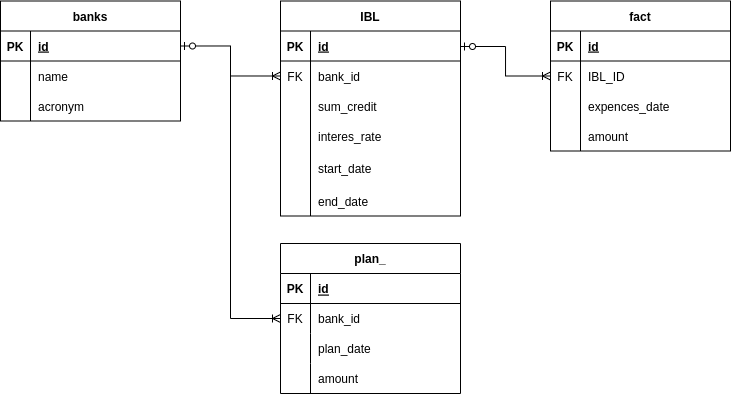

The diagram above was exported from draw.io. Its source (the exported page's mxGraphModel, read from the mxfile embedded in the PNG):
<mxGraphModel dx="956" dy="554" grid="1" gridSize="10" guides="1" tooltips="1" connect="1" arrows="1" fold="1" page="1" pageScale="1" pageWidth="827" pageHeight="1169" math="0" shadow="0">
  <root>
    <mxCell id="0" />
    <mxCell id="1" parent="0" />
    <mxCell id="Fi8dT5Di9A1CCdb0SS9x-59" value="banks" style="shape=table;startSize=30;container=1;collapsible=1;childLayout=tableLayout;fixedRows=1;rowLines=0;fontStyle=1;align=center;resizeLast=1;" parent="1" vertex="1">
      <mxGeometry x="50" y="87.5" width="180" height="120" as="geometry">
        <mxRectangle x="130" y="110" width="80" height="30" as="alternateBounds" />
      </mxGeometry>
    </mxCell>
    <mxCell id="Fi8dT5Di9A1CCdb0SS9x-60" value="" style="shape=tableRow;horizontal=0;startSize=0;swimlaneHead=0;swimlaneBody=0;fillColor=none;collapsible=0;dropTarget=0;points=[[0,0.5],[1,0.5]];portConstraint=eastwest;top=0;left=0;right=0;bottom=1;" parent="Fi8dT5Di9A1CCdb0SS9x-59" vertex="1">
      <mxGeometry y="30" width="180" height="30" as="geometry" />
    </mxCell>
    <mxCell id="Fi8dT5Di9A1CCdb0SS9x-61" value="PK" style="shape=partialRectangle;connectable=0;fillColor=none;top=0;left=0;bottom=0;right=0;fontStyle=1;overflow=hidden;" parent="Fi8dT5Di9A1CCdb0SS9x-60" vertex="1">
      <mxGeometry width="30" height="30" as="geometry">
        <mxRectangle width="30" height="30" as="alternateBounds" />
      </mxGeometry>
    </mxCell>
    <mxCell id="Fi8dT5Di9A1CCdb0SS9x-62" value="id" style="shape=partialRectangle;connectable=0;fillColor=none;top=0;left=0;bottom=0;right=0;align=left;spacingLeft=6;fontStyle=5;overflow=hidden;" parent="Fi8dT5Di9A1CCdb0SS9x-60" vertex="1">
      <mxGeometry x="30" width="150" height="30" as="geometry">
        <mxRectangle width="150" height="30" as="alternateBounds" />
      </mxGeometry>
    </mxCell>
    <mxCell id="Fi8dT5Di9A1CCdb0SS9x-63" value="" style="shape=tableRow;horizontal=0;startSize=0;swimlaneHead=0;swimlaneBody=0;fillColor=none;collapsible=0;dropTarget=0;points=[[0,0.5],[1,0.5]];portConstraint=eastwest;top=0;left=0;right=0;bottom=0;" parent="Fi8dT5Di9A1CCdb0SS9x-59" vertex="1">
      <mxGeometry y="60" width="180" height="30" as="geometry" />
    </mxCell>
    <mxCell id="Fi8dT5Di9A1CCdb0SS9x-64" value="" style="shape=partialRectangle;connectable=0;fillColor=none;top=0;left=0;bottom=0;right=0;editable=1;overflow=hidden;" parent="Fi8dT5Di9A1CCdb0SS9x-63" vertex="1">
      <mxGeometry width="30" height="30" as="geometry">
        <mxRectangle width="30" height="30" as="alternateBounds" />
      </mxGeometry>
    </mxCell>
    <mxCell id="Fi8dT5Di9A1CCdb0SS9x-65" value="name" style="shape=partialRectangle;connectable=0;fillColor=none;top=0;left=0;bottom=0;right=0;align=left;spacingLeft=6;overflow=hidden;" parent="Fi8dT5Di9A1CCdb0SS9x-63" vertex="1">
      <mxGeometry x="30" width="150" height="30" as="geometry">
        <mxRectangle width="150" height="30" as="alternateBounds" />
      </mxGeometry>
    </mxCell>
    <mxCell id="Fi8dT5Di9A1CCdb0SS9x-66" value="" style="shape=tableRow;horizontal=0;startSize=0;swimlaneHead=0;swimlaneBody=0;fillColor=none;collapsible=0;dropTarget=0;points=[[0,0.5],[1,0.5]];portConstraint=eastwest;top=0;left=0;right=0;bottom=0;" parent="Fi8dT5Di9A1CCdb0SS9x-59" vertex="1">
      <mxGeometry y="90" width="180" height="30" as="geometry" />
    </mxCell>
    <mxCell id="Fi8dT5Di9A1CCdb0SS9x-67" value="" style="shape=partialRectangle;connectable=0;fillColor=none;top=0;left=0;bottom=0;right=0;editable=1;overflow=hidden;" parent="Fi8dT5Di9A1CCdb0SS9x-66" vertex="1">
      <mxGeometry width="30" height="30" as="geometry">
        <mxRectangle width="30" height="30" as="alternateBounds" />
      </mxGeometry>
    </mxCell>
    <mxCell id="Fi8dT5Di9A1CCdb0SS9x-68" value="acronym" style="shape=partialRectangle;connectable=0;fillColor=none;top=0;left=0;bottom=0;right=0;align=left;spacingLeft=6;overflow=hidden;" parent="Fi8dT5Di9A1CCdb0SS9x-66" vertex="1">
      <mxGeometry x="30" width="150" height="30" as="geometry">
        <mxRectangle width="150" height="30" as="alternateBounds" />
      </mxGeometry>
    </mxCell>
    <mxCell id="Fi8dT5Di9A1CCdb0SS9x-69" value="IBL" style="shape=table;startSize=30;container=1;collapsible=1;childLayout=tableLayout;fixedRows=1;rowLines=0;fontStyle=1;align=center;resizeLast=1;" parent="1" vertex="1">
      <mxGeometry x="330" y="87.5" width="180" height="215" as="geometry" />
    </mxCell>
    <mxCell id="Fi8dT5Di9A1CCdb0SS9x-70" value="" style="shape=tableRow;horizontal=0;startSize=0;swimlaneHead=0;swimlaneBody=0;fillColor=none;collapsible=0;dropTarget=0;points=[[0,0.5],[1,0.5]];portConstraint=eastwest;top=0;left=0;right=0;bottom=1;" parent="Fi8dT5Di9A1CCdb0SS9x-69" vertex="1">
      <mxGeometry y="30" width="180" height="30" as="geometry" />
    </mxCell>
    <mxCell id="Fi8dT5Di9A1CCdb0SS9x-71" value="PK" style="shape=partialRectangle;connectable=0;fillColor=none;top=0;left=0;bottom=0;right=0;fontStyle=1;overflow=hidden;" parent="Fi8dT5Di9A1CCdb0SS9x-70" vertex="1">
      <mxGeometry width="30" height="30" as="geometry">
        <mxRectangle width="30" height="30" as="alternateBounds" />
      </mxGeometry>
    </mxCell>
    <mxCell id="Fi8dT5Di9A1CCdb0SS9x-72" value="id" style="shape=partialRectangle;connectable=0;fillColor=none;top=0;left=0;bottom=0;right=0;align=left;spacingLeft=6;fontStyle=5;overflow=hidden;" parent="Fi8dT5Di9A1CCdb0SS9x-70" vertex="1">
      <mxGeometry x="30" width="150" height="30" as="geometry">
        <mxRectangle width="150" height="30" as="alternateBounds" />
      </mxGeometry>
    </mxCell>
    <mxCell id="Fi8dT5Di9A1CCdb0SS9x-73" value="" style="shape=tableRow;horizontal=0;startSize=0;swimlaneHead=0;swimlaneBody=0;fillColor=none;collapsible=0;dropTarget=0;points=[[0,0.5],[1,0.5]];portConstraint=eastwest;top=0;left=0;right=0;bottom=0;" parent="Fi8dT5Di9A1CCdb0SS9x-69" vertex="1">
      <mxGeometry y="60" width="180" height="30" as="geometry" />
    </mxCell>
    <mxCell id="Fi8dT5Di9A1CCdb0SS9x-74" value="FK" style="shape=partialRectangle;connectable=0;fillColor=none;top=0;left=0;bottom=0;right=0;editable=1;overflow=hidden;" parent="Fi8dT5Di9A1CCdb0SS9x-73" vertex="1">
      <mxGeometry width="30" height="30" as="geometry">
        <mxRectangle width="30" height="30" as="alternateBounds" />
      </mxGeometry>
    </mxCell>
    <mxCell id="Fi8dT5Di9A1CCdb0SS9x-75" value="bank_id" style="shape=partialRectangle;connectable=0;fillColor=none;top=0;left=0;bottom=0;right=0;align=left;spacingLeft=6;overflow=hidden;" parent="Fi8dT5Di9A1CCdb0SS9x-73" vertex="1">
      <mxGeometry x="30" width="150" height="30" as="geometry">
        <mxRectangle width="150" height="30" as="alternateBounds" />
      </mxGeometry>
    </mxCell>
    <mxCell id="Fi8dT5Di9A1CCdb0SS9x-76" value="" style="shape=tableRow;horizontal=0;startSize=0;swimlaneHead=0;swimlaneBody=0;fillColor=none;collapsible=0;dropTarget=0;points=[[0,0.5],[1,0.5]];portConstraint=eastwest;top=0;left=0;right=0;bottom=0;" parent="Fi8dT5Di9A1CCdb0SS9x-69" vertex="1">
      <mxGeometry y="90" width="180" height="30" as="geometry" />
    </mxCell>
    <mxCell id="Fi8dT5Di9A1CCdb0SS9x-77" value="" style="shape=partialRectangle;connectable=0;fillColor=none;top=0;left=0;bottom=0;right=0;editable=1;overflow=hidden;" parent="Fi8dT5Di9A1CCdb0SS9x-76" vertex="1">
      <mxGeometry width="30" height="30" as="geometry">
        <mxRectangle width="30" height="30" as="alternateBounds" />
      </mxGeometry>
    </mxCell>
    <mxCell id="Fi8dT5Di9A1CCdb0SS9x-78" value="sum_credit" style="shape=partialRectangle;connectable=0;fillColor=none;top=0;left=0;bottom=0;right=0;align=left;spacingLeft=6;overflow=hidden;" parent="Fi8dT5Di9A1CCdb0SS9x-76" vertex="1">
      <mxGeometry x="30" width="150" height="30" as="geometry">
        <mxRectangle width="150" height="30" as="alternateBounds" />
      </mxGeometry>
    </mxCell>
    <mxCell id="Fi8dT5Di9A1CCdb0SS9x-79" value="" style="shape=tableRow;horizontal=0;startSize=0;swimlaneHead=0;swimlaneBody=0;fillColor=none;collapsible=0;dropTarget=0;points=[[0,0.5],[1,0.5]];portConstraint=eastwest;top=0;left=0;right=0;bottom=0;" parent="Fi8dT5Di9A1CCdb0SS9x-69" vertex="1">
      <mxGeometry y="120" width="180" height="30" as="geometry" />
    </mxCell>
    <mxCell id="Fi8dT5Di9A1CCdb0SS9x-80" value="" style="shape=partialRectangle;connectable=0;fillColor=none;top=0;left=0;bottom=0;right=0;editable=1;overflow=hidden;" parent="Fi8dT5Di9A1CCdb0SS9x-79" vertex="1">
      <mxGeometry width="30" height="30" as="geometry">
        <mxRectangle width="30" height="30" as="alternateBounds" />
      </mxGeometry>
    </mxCell>
    <mxCell id="Fi8dT5Di9A1CCdb0SS9x-81" value="interes_rate" style="shape=partialRectangle;connectable=0;fillColor=none;top=0;left=0;bottom=0;right=0;align=left;spacingLeft=6;overflow=hidden;" parent="Fi8dT5Di9A1CCdb0SS9x-79" vertex="1">
      <mxGeometry x="30" width="150" height="30" as="geometry">
        <mxRectangle width="150" height="30" as="alternateBounds" />
      </mxGeometry>
    </mxCell>
    <mxCell id="Fi8dT5Di9A1CCdb0SS9x-82" value="" style="shape=tableRow;horizontal=0;startSize=0;swimlaneHead=0;swimlaneBody=0;fillColor=none;collapsible=0;dropTarget=0;points=[[0,0.5],[1,0.5]];portConstraint=eastwest;top=0;left=0;right=0;bottom=0;" parent="Fi8dT5Di9A1CCdb0SS9x-69" vertex="1">
      <mxGeometry y="150" width="180" height="35" as="geometry" />
    </mxCell>
    <mxCell id="Fi8dT5Di9A1CCdb0SS9x-83" value="" style="shape=partialRectangle;connectable=0;fillColor=none;top=0;left=0;bottom=0;right=0;editable=1;overflow=hidden;" parent="Fi8dT5Di9A1CCdb0SS9x-82" vertex="1">
      <mxGeometry width="30" height="35" as="geometry">
        <mxRectangle width="30" height="35" as="alternateBounds" />
      </mxGeometry>
    </mxCell>
    <mxCell id="Fi8dT5Di9A1CCdb0SS9x-84" value="start_date" style="shape=partialRectangle;connectable=0;fillColor=none;top=0;left=0;bottom=0;right=0;align=left;spacingLeft=6;overflow=hidden;" parent="Fi8dT5Di9A1CCdb0SS9x-82" vertex="1">
      <mxGeometry x="30" width="150" height="35" as="geometry">
        <mxRectangle width="150" height="35" as="alternateBounds" />
      </mxGeometry>
    </mxCell>
    <mxCell id="Fi8dT5Di9A1CCdb0SS9x-85" value="" style="shape=tableRow;horizontal=0;startSize=0;swimlaneHead=0;swimlaneBody=0;fillColor=none;collapsible=0;dropTarget=0;points=[[0,0.5],[1,0.5]];portConstraint=eastwest;top=0;left=0;right=0;bottom=0;" parent="Fi8dT5Di9A1CCdb0SS9x-69" vertex="1">
      <mxGeometry y="185" width="180" height="30" as="geometry" />
    </mxCell>
    <mxCell id="Fi8dT5Di9A1CCdb0SS9x-86" value="" style="shape=partialRectangle;connectable=0;fillColor=none;top=0;left=0;bottom=0;right=0;editable=1;overflow=hidden;" parent="Fi8dT5Di9A1CCdb0SS9x-85" vertex="1">
      <mxGeometry width="30" height="30" as="geometry">
        <mxRectangle width="30" height="30" as="alternateBounds" />
      </mxGeometry>
    </mxCell>
    <mxCell id="Fi8dT5Di9A1CCdb0SS9x-87" value="end_date" style="shape=partialRectangle;connectable=0;fillColor=none;top=0;left=0;bottom=0;right=0;align=left;spacingLeft=6;overflow=hidden;" parent="Fi8dT5Di9A1CCdb0SS9x-85" vertex="1">
      <mxGeometry x="30" width="150" height="30" as="geometry">
        <mxRectangle width="150" height="30" as="alternateBounds" />
      </mxGeometry>
    </mxCell>
    <mxCell id="Fi8dT5Di9A1CCdb0SS9x-88" value="" style="edgeStyle=orthogonalEdgeStyle;fontSize=12;html=1;endArrow=ERoneToMany;startArrow=ERzeroToOne;rounded=0;exitX=1;exitY=0.5;exitDx=0;exitDy=0;entryX=0;entryY=0.5;entryDx=0;entryDy=0;startFill=0;" parent="1" source="Fi8dT5Di9A1CCdb0SS9x-60" target="Fi8dT5Di9A1CCdb0SS9x-73" edge="1">
      <mxGeometry width="100" height="100" relative="1" as="geometry">
        <mxPoint x="250" y="240" as="sourcePoint" />
        <mxPoint x="350" y="140" as="targetPoint" />
      </mxGeometry>
    </mxCell>
    <mxCell id="Fi8dT5Di9A1CCdb0SS9x-89" value="fact" style="shape=table;startSize=30;container=1;collapsible=1;childLayout=tableLayout;fixedRows=1;rowLines=0;fontStyle=1;align=center;resizeLast=1;" parent="1" vertex="1">
      <mxGeometry x="600" y="87.5" width="180" height="150" as="geometry" />
    </mxCell>
    <mxCell id="Fi8dT5Di9A1CCdb0SS9x-90" value="" style="shape=tableRow;horizontal=0;startSize=0;swimlaneHead=0;swimlaneBody=0;fillColor=none;collapsible=0;dropTarget=0;points=[[0,0.5],[1,0.5]];portConstraint=eastwest;top=0;left=0;right=0;bottom=1;" parent="Fi8dT5Di9A1CCdb0SS9x-89" vertex="1">
      <mxGeometry y="30" width="180" height="30" as="geometry" />
    </mxCell>
    <mxCell id="Fi8dT5Di9A1CCdb0SS9x-91" value="PK" style="shape=partialRectangle;connectable=0;fillColor=none;top=0;left=0;bottom=0;right=0;fontStyle=1;overflow=hidden;" parent="Fi8dT5Di9A1CCdb0SS9x-90" vertex="1">
      <mxGeometry width="30" height="30" as="geometry">
        <mxRectangle width="30" height="30" as="alternateBounds" />
      </mxGeometry>
    </mxCell>
    <mxCell id="Fi8dT5Di9A1CCdb0SS9x-92" value="id" style="shape=partialRectangle;connectable=0;fillColor=none;top=0;left=0;bottom=0;right=0;align=left;spacingLeft=6;fontStyle=5;overflow=hidden;" parent="Fi8dT5Di9A1CCdb0SS9x-90" vertex="1">
      <mxGeometry x="30" width="150" height="30" as="geometry">
        <mxRectangle width="150" height="30" as="alternateBounds" />
      </mxGeometry>
    </mxCell>
    <mxCell id="Fi8dT5Di9A1CCdb0SS9x-93" value="" style="shape=tableRow;horizontal=0;startSize=0;swimlaneHead=0;swimlaneBody=0;fillColor=none;collapsible=0;dropTarget=0;points=[[0,0.5],[1,0.5]];portConstraint=eastwest;top=0;left=0;right=0;bottom=0;" parent="Fi8dT5Di9A1CCdb0SS9x-89" vertex="1">
      <mxGeometry y="60" width="180" height="30" as="geometry" />
    </mxCell>
    <mxCell id="Fi8dT5Di9A1CCdb0SS9x-94" value="FK" style="shape=partialRectangle;connectable=0;fillColor=none;top=0;left=0;bottom=0;right=0;editable=1;overflow=hidden;" parent="Fi8dT5Di9A1CCdb0SS9x-93" vertex="1">
      <mxGeometry width="30" height="30" as="geometry">
        <mxRectangle width="30" height="30" as="alternateBounds" />
      </mxGeometry>
    </mxCell>
    <mxCell id="Fi8dT5Di9A1CCdb0SS9x-95" value="IBL_ID" style="shape=partialRectangle;connectable=0;fillColor=none;top=0;left=0;bottom=0;right=0;align=left;spacingLeft=6;overflow=hidden;" parent="Fi8dT5Di9A1CCdb0SS9x-93" vertex="1">
      <mxGeometry x="30" width="150" height="30" as="geometry">
        <mxRectangle width="150" height="30" as="alternateBounds" />
      </mxGeometry>
    </mxCell>
    <mxCell id="Fi8dT5Di9A1CCdb0SS9x-96" value="" style="shape=tableRow;horizontal=0;startSize=0;swimlaneHead=0;swimlaneBody=0;fillColor=none;collapsible=0;dropTarget=0;points=[[0,0.5],[1,0.5]];portConstraint=eastwest;top=0;left=0;right=0;bottom=0;" parent="Fi8dT5Di9A1CCdb0SS9x-89" vertex="1">
      <mxGeometry y="90" width="180" height="30" as="geometry" />
    </mxCell>
    <mxCell id="Fi8dT5Di9A1CCdb0SS9x-97" value="" style="shape=partialRectangle;connectable=0;fillColor=none;top=0;left=0;bottom=0;right=0;editable=1;overflow=hidden;" parent="Fi8dT5Di9A1CCdb0SS9x-96" vertex="1">
      <mxGeometry width="30" height="30" as="geometry">
        <mxRectangle width="30" height="30" as="alternateBounds" />
      </mxGeometry>
    </mxCell>
    <mxCell id="Fi8dT5Di9A1CCdb0SS9x-98" value="expences_date" style="shape=partialRectangle;connectable=0;fillColor=none;top=0;left=0;bottom=0;right=0;align=left;spacingLeft=6;overflow=hidden;" parent="Fi8dT5Di9A1CCdb0SS9x-96" vertex="1">
      <mxGeometry x="30" width="150" height="30" as="geometry">
        <mxRectangle width="150" height="30" as="alternateBounds" />
      </mxGeometry>
    </mxCell>
    <mxCell id="Fi8dT5Di9A1CCdb0SS9x-99" value="" style="shape=tableRow;horizontal=0;startSize=0;swimlaneHead=0;swimlaneBody=0;fillColor=none;collapsible=0;dropTarget=0;points=[[0,0.5],[1,0.5]];portConstraint=eastwest;top=0;left=0;right=0;bottom=0;" parent="Fi8dT5Di9A1CCdb0SS9x-89" vertex="1">
      <mxGeometry y="120" width="180" height="30" as="geometry" />
    </mxCell>
    <mxCell id="Fi8dT5Di9A1CCdb0SS9x-100" value="" style="shape=partialRectangle;connectable=0;fillColor=none;top=0;left=0;bottom=0;right=0;editable=1;overflow=hidden;" parent="Fi8dT5Di9A1CCdb0SS9x-99" vertex="1">
      <mxGeometry width="30" height="30" as="geometry">
        <mxRectangle width="30" height="30" as="alternateBounds" />
      </mxGeometry>
    </mxCell>
    <mxCell id="Fi8dT5Di9A1CCdb0SS9x-101" value="amount" style="shape=partialRectangle;connectable=0;fillColor=none;top=0;left=0;bottom=0;right=0;align=left;spacingLeft=6;overflow=hidden;" parent="Fi8dT5Di9A1CCdb0SS9x-99" vertex="1">
      <mxGeometry x="30" width="150" height="30" as="geometry">
        <mxRectangle width="150" height="30" as="alternateBounds" />
      </mxGeometry>
    </mxCell>
    <mxCell id="Fi8dT5Di9A1CCdb0SS9x-102" value="plan_" style="shape=table;startSize=30;container=1;collapsible=1;childLayout=tableLayout;fixedRows=1;rowLines=0;fontStyle=1;align=center;resizeLast=1;" parent="1" vertex="1">
      <mxGeometry x="330" y="330" width="180" height="150" as="geometry" />
    </mxCell>
    <mxCell id="Fi8dT5Di9A1CCdb0SS9x-103" value="" style="shape=tableRow;horizontal=0;startSize=0;swimlaneHead=0;swimlaneBody=0;fillColor=none;collapsible=0;dropTarget=0;points=[[0,0.5],[1,0.5]];portConstraint=eastwest;top=0;left=0;right=0;bottom=1;" parent="Fi8dT5Di9A1CCdb0SS9x-102" vertex="1">
      <mxGeometry y="30" width="180" height="30" as="geometry" />
    </mxCell>
    <mxCell id="Fi8dT5Di9A1CCdb0SS9x-104" value="PK" style="shape=partialRectangle;connectable=0;fillColor=none;top=0;left=0;bottom=0;right=0;fontStyle=1;overflow=hidden;" parent="Fi8dT5Di9A1CCdb0SS9x-103" vertex="1">
      <mxGeometry width="30" height="30" as="geometry">
        <mxRectangle width="30" height="30" as="alternateBounds" />
      </mxGeometry>
    </mxCell>
    <mxCell id="Fi8dT5Di9A1CCdb0SS9x-105" value="id" style="shape=partialRectangle;connectable=0;fillColor=none;top=0;left=0;bottom=0;right=0;align=left;spacingLeft=6;fontStyle=5;overflow=hidden;" parent="Fi8dT5Di9A1CCdb0SS9x-103" vertex="1">
      <mxGeometry x="30" width="150" height="30" as="geometry">
        <mxRectangle width="150" height="30" as="alternateBounds" />
      </mxGeometry>
    </mxCell>
    <mxCell id="Fi8dT5Di9A1CCdb0SS9x-106" value="" style="shape=tableRow;horizontal=0;startSize=0;swimlaneHead=0;swimlaneBody=0;fillColor=none;collapsible=0;dropTarget=0;points=[[0,0.5],[1,0.5]];portConstraint=eastwest;top=0;left=0;right=0;bottom=0;" parent="Fi8dT5Di9A1CCdb0SS9x-102" vertex="1">
      <mxGeometry y="60" width="180" height="30" as="geometry" />
    </mxCell>
    <mxCell id="Fi8dT5Di9A1CCdb0SS9x-107" value="FK" style="shape=partialRectangle;connectable=0;fillColor=none;top=0;left=0;bottom=0;right=0;editable=1;overflow=hidden;" parent="Fi8dT5Di9A1CCdb0SS9x-106" vertex="1">
      <mxGeometry width="30" height="30" as="geometry">
        <mxRectangle width="30" height="30" as="alternateBounds" />
      </mxGeometry>
    </mxCell>
    <mxCell id="Fi8dT5Di9A1CCdb0SS9x-108" value="bank_id" style="shape=partialRectangle;connectable=0;fillColor=none;top=0;left=0;bottom=0;right=0;align=left;spacingLeft=6;overflow=hidden;" parent="Fi8dT5Di9A1CCdb0SS9x-106" vertex="1">
      <mxGeometry x="30" width="150" height="30" as="geometry">
        <mxRectangle width="150" height="30" as="alternateBounds" />
      </mxGeometry>
    </mxCell>
    <mxCell id="Fi8dT5Di9A1CCdb0SS9x-109" value="" style="shape=tableRow;horizontal=0;startSize=0;swimlaneHead=0;swimlaneBody=0;fillColor=none;collapsible=0;dropTarget=0;points=[[0,0.5],[1,0.5]];portConstraint=eastwest;top=0;left=0;right=0;bottom=0;" parent="Fi8dT5Di9A1CCdb0SS9x-102" vertex="1">
      <mxGeometry y="90" width="180" height="30" as="geometry" />
    </mxCell>
    <mxCell id="Fi8dT5Di9A1CCdb0SS9x-110" value="" style="shape=partialRectangle;connectable=0;fillColor=none;top=0;left=0;bottom=0;right=0;editable=1;overflow=hidden;" parent="Fi8dT5Di9A1CCdb0SS9x-109" vertex="1">
      <mxGeometry width="30" height="30" as="geometry">
        <mxRectangle width="30" height="30" as="alternateBounds" />
      </mxGeometry>
    </mxCell>
    <mxCell id="Fi8dT5Di9A1CCdb0SS9x-111" value="plan_date" style="shape=partialRectangle;connectable=0;fillColor=none;top=0;left=0;bottom=0;right=0;align=left;spacingLeft=6;overflow=hidden;" parent="Fi8dT5Di9A1CCdb0SS9x-109" vertex="1">
      <mxGeometry x="30" width="150" height="30" as="geometry">
        <mxRectangle width="150" height="30" as="alternateBounds" />
      </mxGeometry>
    </mxCell>
    <mxCell id="Fi8dT5Di9A1CCdb0SS9x-112" value="" style="shape=tableRow;horizontal=0;startSize=0;swimlaneHead=0;swimlaneBody=0;fillColor=none;collapsible=0;dropTarget=0;points=[[0,0.5],[1,0.5]];portConstraint=eastwest;top=0;left=0;right=0;bottom=0;" parent="Fi8dT5Di9A1CCdb0SS9x-102" vertex="1">
      <mxGeometry y="120" width="180" height="30" as="geometry" />
    </mxCell>
    <mxCell id="Fi8dT5Di9A1CCdb0SS9x-113" value="" style="shape=partialRectangle;connectable=0;fillColor=none;top=0;left=0;bottom=0;right=0;editable=1;overflow=hidden;" parent="Fi8dT5Di9A1CCdb0SS9x-112" vertex="1">
      <mxGeometry width="30" height="30" as="geometry">
        <mxRectangle width="30" height="30" as="alternateBounds" />
      </mxGeometry>
    </mxCell>
    <mxCell id="Fi8dT5Di9A1CCdb0SS9x-114" value="amount" style="shape=partialRectangle;connectable=0;fillColor=none;top=0;left=0;bottom=0;right=0;align=left;spacingLeft=6;overflow=hidden;" parent="Fi8dT5Di9A1CCdb0SS9x-112" vertex="1">
      <mxGeometry x="30" width="150" height="30" as="geometry">
        <mxRectangle width="150" height="30" as="alternateBounds" />
      </mxGeometry>
    </mxCell>
    <mxCell id="Fi8dT5Di9A1CCdb0SS9x-115" style="edgeStyle=elbowEdgeStyle;rounded=0;orthogonalLoop=1;jettySize=auto;html=1;entryX=0;entryY=0.5;entryDx=0;entryDy=0;startArrow=ERzeroToOne;startFill=0;endArrow=ERoneToMany;endFill=0;" parent="1" target="Fi8dT5Di9A1CCdb0SS9x-93" edge="1">
      <mxGeometry relative="1" as="geometry">
        <mxPoint x="510" y="133" as="sourcePoint" />
      </mxGeometry>
    </mxCell>
    <mxCell id="Fi8dT5Di9A1CCdb0SS9x-116" style="edgeStyle=elbowEdgeStyle;rounded=0;orthogonalLoop=1;jettySize=auto;html=1;entryX=0;entryY=0.5;entryDx=0;entryDy=0;endArrow=ERoneToMany;endFill=0;" parent="1" target="Fi8dT5Di9A1CCdb0SS9x-102" edge="1">
      <mxGeometry relative="1" as="geometry">
        <Array as="points">
          <mxPoint x="280" y="260" />
          <mxPoint x="190" y="290" />
          <mxPoint x="190" y="270" />
        </Array>
        <mxPoint x="280" y="160" as="sourcePoint" />
      </mxGeometry>
    </mxCell>
  </root>
</mxGraphModel>